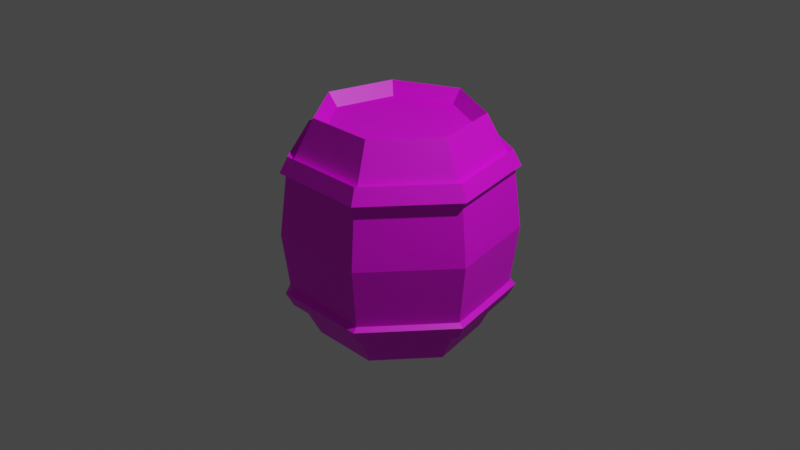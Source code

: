 # Source: barrel.blend  (saved by Blender 2.90.8; exported with 4.5.12 LTS)
import bpy
from mathutils import Matrix  # noqa: F401  (used for matrix-valued properties, if any)

bpy.ops.wm.read_factory_settings(use_empty=True)
scene = bpy.context.scene
scene.name = 'Scene'

# ---- collections
col_collection = bpy.data.collections.new('Collection'); scene.collection.children.link(col_collection)

# ---- images (referenced by path relative to the original .blend; pixels are not part of the script)
import os
ASSET_DIR = os.environ.get("B2B_ASSET_DIR", "")  # directory of the original .blend (textures are referenced by path, not embedded)
HERE = os.path.dirname(os.path.abspath(__file__))  # packed textures are extracted next to this script under _unpacked/

def load_image(name, relpath, width, height, colorspace="sRGB"):
    """Load a texture the original file referenced (path relative to the .blend, or extracted next to this script)."""
    p = next((c for c in (os.path.join(HERE, relpath), os.path.join(ASSET_DIR, relpath)) if relpath and os.path.exists(c)), "")
    if p:
        img = bpy.data.images.load(p, check_existing=True)
        img.name = name
    else:  # same state as the original file: an image datablock whose file is absent (Cycles renders it pink)
        img = bpy.data.images.new(name, width, height)
        img.source = "FILE"
        img.filepath = "//" + (relpath or name)
    img.colorspace_settings.name = colorspace
    return img
img_barrel_t_png = load_image('barrel_t.png', 'barrel_t.png', 1024, 1024, 'sRGB')

# ---- materials (node trees are filled in below, after node groups)
mat_material_001 = bpy.data.materials.new('Material.001')
mat_material_001.use_transparent_shadow = False

# ---- material node trees
mat_material_001.use_nodes = True; mat_material_001.node_tree.nodes.clear()
_N = mat_material_001.node_tree.nodes; _L = mat_material_001.node_tree.links
n0 = _N.new('ShaderNodeBsdfPrincipled'); n0.name = 'Principled BSDF'; n0.location = (10, 300)
n0.distribution = 'GGX'
n0.subsurface_method = 'BURLEY'
n0.inputs[3].default_value = 1.45
n0.inputs[27].default_value = (0.0, 0.0, 0.0, 1.0)
n0.inputs[28].default_value = 1.0
n1 = _N.new('ShaderNodeOutputMaterial'); n1.name = 'Material Output'; n1.location = (300, 300)
n2 = _N.new('ShaderNodeTexImage'); n2.name = 'Image Texture'; n2.location = (-280, 280)
n2.image = img_barrel_t_png
_L.new(n0.outputs[0], n1.inputs[0])
_L.new(n2.outputs[0], n0.inputs[0])
n1.is_active_output = True

# ---- world
world_world = bpy.data.worlds.new('World'); scene.world = world_world
world_world.use_nodes = True; world_world.node_tree.nodes.clear()
_N = world_world.node_tree.nodes; _L = world_world.node_tree.links
n0 = _N.new('ShaderNodeOutputWorld'); n0.name = 'World Output'; n0.location = (300, 300)
n1 = _N.new('ShaderNodeBackground'); n1.name = 'Background'; n1.location = (10, 300)
n1.inputs[0].default_value = (0.05088, 0.05088, 0.05088, 1.0)
_L.new(n1.outputs[0], n0.inputs[0])
n0.is_active_output = True
world_world.color = (0.05088, 0.05088, 0.05088)
world_world.use_sun_shadow = False
world_world.sun_shadow_jitter_overblur = 0.0

# ---- cameras
cam_camera = bpy.data.cameras.new('Camera')
cam_camera.clip_end = 100.0
cam_camera.ortho_scale = 7.314

# ---- lights
light_light = bpy.data.lights.new('Light', 'POINT')
light_light.transmission_factor = 0.0
light_light.energy = 1000.0
light_light.shadow_soft_size = 0.1
light_light.shadow_maximum_resolution = 0.006
light_light.use_absolute_resolution = True

# ---- meshes
me_cylinder = bpy.data.meshes.new('Cylinder')
me_cylinder.from_pydata([(-2.318e-08, 0.851, -1.186), (-2.318e-08, 0.851, 1.186), (0.6653, 0.5306, -1.186), (0.6653, 0.5306, 1.186), (0.8296, -0.1894, -1.186), (0.8296, -0.1894, 1.186), (0.3692, -0.7667, -1.186), (0.3692, -0.7667, 1.186), (-0.3692, -0.7667, -1.186), (-0.3692, -0.7667, 1.186), (-0.8296, -0.1894, -1.186), (-0.8296, -0.1894, 1.186), (-0.6653, 0.5306, -1.186), (-0.6653, 0.5306, 1.186), (0.0, 1.22, 5.855e-10), (0.9538, 0.7607, 5.855e-10), (1.189, -0.2715, 5.855e-10), (0.5293, -1.099, 5.855e-10), (-0.5293, -1.099, 5.855e-10), (-1.189, -0.2715, 5.855e-10), (-0.9538, 0.7607, 5.855e-10), (-3.557e-09, 1.142, 0.6287), (0.8925, 0.7118, 0.6287), (1.113, -0.254, 0.6287), (0.4953, -1.029, 0.6287), (-0.4953, -1.029, 0.6287), (-1.113, -0.254, 0.6287), (-0.8925, 0.7118, 0.6287), (0.8925, 0.7118, -0.6287), (1.113, -0.254, -0.6287), (0.4953, -1.029, -0.6287), (-0.4953, -1.029, -0.6287), (-1.113, -0.254, -0.6287), (-0.8925, 0.7118, -0.6287), (-3.557e-09, 1.142, -0.6287), (-2.652e-08, 0.7491, -1.044), (0.5856, 0.467, -1.044), (0.5856, 0.467, 1.044), (-2.652e-08, 0.7491, 1.044), (0.7303, -0.1667, -1.044), (0.7303, -0.1667, 1.044), (0.325, -0.6749, -1.044), (0.325, -0.6749, 1.044), (-0.325, -0.6749, -1.044), (-0.325, -0.6749, 1.044), (-0.7303, -0.1667, -1.044), (-0.7303, -0.1667, 1.044), (-0.5856, 0.467, -1.044), (-0.5856, 0.467, 1.044), (-9.024e-09, 1.061, 0.7841), (0.8292, 0.6613, 0.7841), (1.034, -0.236, 0.7841), (0.4602, -0.9556, 0.7841), (-0.4602, -0.9556, 0.7841), (-1.034, -0.236, 0.7841), (-0.8292, 0.6613, 0.7841), (0.8357, 0.6665, -0.7682), (1.042, -0.2379, -0.7682), (0.4638, -0.9631, -0.7682), (-0.4638, -0.9631, -0.7682), (-1.042, -0.2379, -0.7682), (-0.8357, 0.6665, -0.7682), (-8.464e-09, 1.069, -0.7682), (0.8734, 0.6965, 0.8256), (0.9401, 0.7497, 0.662), (1.089, -0.2486, 0.8256), (1.172, -0.2676, 0.662), (0.4847, -1.007, 0.8256), (0.5217, -1.083, 0.662), (-0.4847, -1.007, 0.8256), (-0.5217, -1.083, 0.662), (-1.089, -0.2486, 0.8256), (-1.172, -0.2676, 0.662), (-0.8734, 0.6965, 0.8256), (-0.9401, 0.7497, 0.662), (-1.138e-09, 1.202, 0.662), (-6.306e-09, 1.126, -0.8093), (-1.138e-09, 1.202, -0.6624), (0.9401, 0.7497, -0.6624), (1.172, -0.2676, -0.6624), (0.5217, -1.083, -0.6624), (-0.5217, -1.083, -0.6624), (-1.172, -0.2676, -0.6624), (-0.9401, 0.7497, -0.6624), (-6.896e-09, 1.117, 0.8256), (0.8802, 0.702, -0.8093), (1.098, -0.2505, -0.8093), (0.4885, -1.014, -0.8093), (-0.4885, -1.014, -0.8093), (-1.098, -0.2505, -0.8093), (-0.8802, 0.702, -0.8093)], [], [(49, 1, 3, 50), (50, 3, 5, 51), (51, 5, 7, 52), (52, 7, 9, 53), (53, 9, 11, 54), (4, 6, 41, 39), (54, 11, 13, 55), (55, 13, 1, 49), (11, 9, 44, 46), (33, 20, 14, 34), (32, 19, 20, 33), (31, 18, 19, 32), (30, 17, 18, 31), (29, 16, 17, 30), (28, 15, 16, 29), (34, 14, 15, 28), (20, 27, 21, 14), (19, 26, 27, 20), (18, 25, 26, 19), (17, 24, 25, 18), (16, 23, 24, 17), (15, 22, 23, 16), (14, 21, 22, 15), (49, 50, 63, 84), (57, 56, 85, 86), (50, 51, 65, 63), (58, 57, 86, 87), (33, 34, 77, 83), (51, 52, 67, 65), (22, 21, 75, 64), (37, 38, 48, 46, 44, 42, 40), (35, 36, 39, 41, 43, 45, 47), (0, 2, 36, 35), (7, 5, 40, 42), (3, 1, 38, 37), (10, 12, 47, 45), (13, 11, 46, 48), (6, 8, 43, 41), (9, 7, 42, 44), (2, 4, 39, 36), (12, 0, 35, 47), (5, 3, 37, 40), (1, 13, 48, 38), (8, 10, 45, 43), (59, 58, 87, 88), (32, 33, 83, 82), (52, 53, 69, 67), (23, 22, 64, 66), (60, 59, 88, 89), (31, 32, 82, 81), (53, 54, 71, 69), (12, 61, 62, 0), (10, 60, 61, 12), (8, 59, 60, 10), (6, 58, 59, 8), (4, 57, 58, 6), (2, 56, 57, 4), (0, 62, 56, 2), (76, 77, 78, 85), (85, 78, 79, 86), (86, 79, 80, 87), (87, 80, 81, 88), (88, 81, 82, 89), (89, 82, 83, 90), (90, 83, 77, 76), (74, 73, 84, 75), (72, 71, 73, 74), (70, 69, 71, 72), (68, 67, 69, 70), (66, 65, 67, 68), (64, 63, 65, 66), (75, 84, 63, 64), (56, 62, 76, 85), (21, 27, 74, 75), (34, 28, 78, 77), (27, 26, 72, 74), (28, 29, 79, 78), (26, 25, 70, 72), (55, 49, 84, 73), (29, 30, 80, 79), (62, 61, 90, 76), (25, 24, 68, 70), (54, 55, 73, 71), (30, 31, 81, 80), (61, 60, 89, 90), (24, 23, 66, 68)])
_uv = me_cylinder.uv_layers.new(name='UVMap')
_uv.uv.foreach_set('vector', [0.08105, 0.9806, 0.0189, 0.9806, 0.0189, 0.8447, 0.08105, 0.8447, 0.08105, 0.8447, 0.0189, 0.8447, 0.0189, 0.7089, 0.08105, 0.7089, 0.08105, 0.7089, 0.0189, 0.7089, 0.0189, 0.573, 0.08105, 0.573, 0.08105, 0.573, 0.0189, 0.573, 0.0189, 0.4372, 0.08105, 0.4372, 0.08105, 0.4372, 0.0189, 0.4372, 0.0189, 0.3014, 0.08105, 0.3014, 0.4119, 0.7089, 0.4119, 0.573, 0.4119, 0.573, 0.4119, 0.7089, 0.08105, 0.3014, 0.0189, 0.3014, 0.0189, 0.1655, 0.08105, 0.1655, 0.08105, 0.1655, 0.0189, 0.1655, 0.0189, 0.02968, 0.08105, 0.02968, 0.0189, 0.3014, 0.0189, 0.4372, 0.0189, 0.4372, 0.0189, 0.3014, 0.311, 0.1655, 0.2101, 0.1655, 0.2101, 0.02968, 0.311, 0.02968, 0.311, 0.3014, 0.2101, 0.3014, 0.2101, 0.1655, 0.311, 0.1655, 0.311, 0.4372, 0.2101, 0.4372, 0.2101, 0.3014, 0.311, 0.3014, 0.311, 0.573, 0.2101, 0.573, 0.2101, 0.4372, 0.311, 0.4372, 0.311, 0.7089, 0.2101, 0.7089, 0.2101, 0.573, 0.311, 0.573, 0.311, 0.8447, 0.2101, 0.8447, 0.2101, 0.7089, 0.311, 0.7089, 0.311, 0.9806, 0.2101, 0.9806, 0.2101, 0.8447, 0.311, 0.8447, 0.2101, 0.1655, 0.1092, 0.1655, 0.1092, 0.02968, 0.2101, 0.02968, 0.2101, 0.3014, 0.1092, 0.3014, 0.1092, 0.1655, 0.2101, 0.1655, 0.2101, 0.4372, 0.1092, 0.4372, 0.1092, 0.3014, 0.2101, 0.3014, 0.2101, 0.573, 0.1092, 0.573, 0.1092, 0.4372, 0.2101, 0.4372, 0.2101, 0.7089, 0.1092, 0.7089, 0.1092, 0.573, 0.2101, 0.573, 0.2101, 0.8447, 0.1092, 0.8447, 0.1092, 0.7089, 0.2101, 0.7089, 0.2101, 0.9806, 0.1092, 0.9806, 0.1092, 0.8447, 0.2101, 0.8447, 0.08105, 0.9806, 0.08105, 0.8447, 0.08105, 0.8447, 0.08105, 0.9806, 0.3362, 0.7089, 0.3362, 0.8447, 0.3362, 0.8447, 0.3362, 0.7089, 0.08105, 0.8447, 0.08105, 0.7089, 0.08105, 0.7089, 0.08105, 0.8447, 0.3362, 0.573, 0.3362, 0.7089, 0.3362, 0.7089, 0.3362, 0.573, 0.311, 0.1655, 0.311, 0.02968, 0.311, 0.02968, 0.311, 0.1655, 0.08105, 0.7089, 0.08105, 0.573, 0.08105, 0.573, 0.08105, 0.7089, 0.1092, 0.8447, 0.1092, 0.9806, 0.1092, 0.9806, 0.1092, 0.8447, 0.5747, 0.374, 0.517, 0.2328, 0.5747, 0.09159, 0.7044, 0.05671, 0.8084, 0.1544, 0.8084, 0.3112, 0.7044, 0.4089, 0.4785, 0.7216, 0.5515, 0.9, 0.7154, 0.944, 0.8469, 0.8206, 0.8469, 0.6225, 0.7154, 0.4991, 0.5515, 0.5431, 0.4119, 0.9806, 0.4119, 0.8447, 0.4119, 0.8447, 0.4119, 0.9806, 0.0189, 0.573, 0.0189, 0.7089, 0.0189, 0.7089, 0.0189, 0.573, 0.0189, 0.8447, 0.0189, 0.9806, 0.0189, 0.9806, 0.0189, 0.8447, 0.4119, 0.3014, 0.4119, 0.1655, 0.4119, 0.1655, 0.4119, 0.3014, 0.0189, 0.1655, 0.0189, 0.3014, 0.0189, 0.3014, 0.0189, 0.1655, 0.4119, 0.573, 0.4119, 0.4372, 0.4119, 0.4372, 0.4119, 0.573, 0.0189, 0.4372, 0.0189, 0.573, 0.0189, 0.573, 0.0189, 0.4372, 0.4119, 0.8447, 0.4119, 0.7089, 0.4119, 0.7089, 0.4119, 0.8447, 0.4119, 0.1655, 0.4119, 0.02968, 0.4119, 0.02968, 0.4119, 0.1655, 0.0189, 0.7089, 0.0189, 0.8447, 0.0189, 0.8447, 0.0189, 0.7089, 0.0189, 0.02968, 0.0189, 0.1655, 0.0189, 0.1655, 0.0189, 0.02968, 0.4119, 0.4372, 0.4119, 0.3014, 0.4119, 0.3014, 0.4119, 0.4372, 0.3362, 0.4372, 0.3362, 0.573, 0.3362, 0.573, 0.3362, 0.4372, 0.311, 0.3014, 0.311, 0.1655, 0.311, 0.1655, 0.311, 0.3014, 0.08105, 0.573, 0.08105, 0.4372, 0.08105, 0.4372, 0.08105, 0.573, 0.1092, 0.7089, 0.1092, 0.8447, 0.1092, 0.8447, 0.1092, 0.7089, 0.3362, 0.3014, 0.3362, 0.4372, 0.3362, 0.4372, 0.3362, 0.3014, 0.311, 0.4372, 0.311, 0.3014, 0.311, 0.3014, 0.311, 0.4372, 0.08105, 0.4372, 0.08105, 0.3014, 0.08105, 0.3014, 0.08105, 0.4372, 0.4119, 0.1655, 0.3362, 0.1655, 0.3362, 0.02968, 0.4119, 0.02968, 0.4119, 0.3014, 0.3362, 0.3014, 0.3362, 0.1655, 0.4119, 0.1655, 0.4119, 0.4372, 0.3362, 0.4372, 0.3362, 0.3014, 0.4119, 0.3014, 0.4119, 0.573, 0.3362, 0.573, 0.3362, 0.4372, 0.4119, 0.4372, 0.4119, 0.7089, 0.3362, 0.7089, 0.3362, 0.573, 0.4119, 0.573, 0.4119, 0.8447, 0.3362, 0.8447, 0.3362, 0.7089, 0.4119, 0.7089, 0.4119, 0.9806, 0.3362, 0.9806, 0.3362, 0.8447, 0.4119, 0.8447, 0.3362, 0.9806, 0.311, 0.9806, 0.311, 0.8447, 0.3362, 0.8447, 0.3362, 0.8447, 0.311, 0.8447, 0.311, 0.7089, 0.3362, 0.7089, 0.3362, 0.7089, 0.311, 0.7089, 0.311, 0.573, 0.3362, 0.573, 0.3362, 0.573, 0.311, 0.573, 0.311, 0.4372, 0.3362, 0.4372, 0.3362, 0.4372, 0.311, 0.4372, 0.311, 0.3014, 0.3362, 0.3014, 0.3362, 0.3014, 0.311, 0.3014, 0.311, 0.1655, 0.3362, 0.1655, 0.3362, 0.1655, 0.311, 0.1655, 0.311, 0.02968, 0.3362, 0.02968, 0.1092, 0.1655, 0.08105, 0.1655, 0.08105, 0.02968, 0.1092, 0.02968, 0.1092, 0.3014, 0.08105, 0.3014, 0.08105, 0.1655, 0.1092, 0.1655, 0.1092, 0.4372, 0.08105, 0.4372, 0.08105, 0.3014, 0.1092, 0.3014, 0.1092, 0.573, 0.08105, 0.573, 0.08105, 0.4372, 0.1092, 0.4372, 0.1092, 0.7089, 0.08105, 0.7089, 0.08105, 0.573, 0.1092, 0.573, 0.1092, 0.8447, 0.08105, 0.8447, 0.08105, 0.7089, 0.1092, 0.7089, 0.1092, 0.9806, 0.08105, 0.9806, 0.08105, 0.8447, 0.1092, 0.8447, 0.3362, 0.8447, 0.3362, 0.9806, 0.3362, 0.9806, 0.3362, 0.8447, 0.1092, 0.02968, 0.1092, 0.1655, 0.1092, 0.1655, 0.1092, 0.02968, 0.311, 0.9806, 0.311, 0.8447, 0.311, 0.8447, 0.311, 0.9806, 0.1092, 0.1655, 0.1092, 0.3014, 0.1092, 0.3014, 0.1092, 0.1655, 0.311, 0.8447, 0.311, 0.7089, 0.311, 0.7089, 0.311, 0.8447, 0.1092, 0.3014, 0.1092, 0.4372, 0.1092, 0.4372, 0.1092, 0.3014, 0.08105, 0.1655, 0.08105, 0.02968, 0.08105, 0.02968, 0.08105, 0.1655, 0.311, 0.7089, 0.311, 0.573, 0.311, 0.573, 0.311, 0.7089, 0.3362, 0.02968, 0.3362, 0.1655, 0.3362, 0.1655, 0.3362, 0.02968, 0.1092, 0.4372, 0.1092, 0.573, 0.1092, 0.573, 0.1092, 0.4372, 0.08105, 0.3014, 0.08105, 0.1655, 0.08105, 0.1655, 0.08105, 0.3014, 0.311, 0.573, 0.311, 0.4372, 0.311, 0.4372, 0.311, 0.573, 0.3362, 0.1655, 0.3362, 0.3014, 0.3362, 0.3014, 0.3362, 0.1655, 0.1092, 0.573, 0.1092, 0.7089, 0.1092, 0.7089, 0.1092, 0.573])
me_cylinder.materials.append(mat_material_001)
me_cylinder.use_remesh_fix_poles = True
me_cylinder.use_remesh_preserve_attributes = False
me_cylinder.use_mirror_vertex_groups = False
me_cylinder.update()

# ---- objects
ob_light = bpy.data.objects.new('Light', light_light)
ob_camera = bpy.data.objects.new('Camera', cam_camera)
ob_cylinder = bpy.data.objects.new('Cylinder', me_cylinder)

# ---- transforms, parenting, visibility, modifiers, constraints
ob_light.location = (4.076, 1.005, 5.904)
ob_light.rotation_euler = (0.6503, 0.05522, 1.866)
ob_light.lock_rotations_4d = False
ob_light.empty_display_type = 'ARROWS'
ob_light.color = (0.0, 0.0, 0.0, 0.0)
ob_light.lineart.crease_threshold = 0.0
ob_camera.location = (7.359, -6.926, 4.958)
ob_camera.rotation_euler = (1.109, 0.0, 0.8149)
ob_camera.lock_rotations_4d = False
ob_camera.empty_display_type = 'ARROWS'
ob_camera.color = (0.0, 0.0, 0.0, 0.0)
ob_camera.display_type = 'WIRE'
ob_camera.lineart.crease_threshold = 0.0
ob_cylinder.location = (0.0, 0.0, 0.0)
ob_cylinder.lineart.crease_threshold = 0.0

# ---- collection membership
col_collection.objects.link(ob_light)
col_collection.objects.link(ob_camera)
col_collection.objects.link(ob_cylinder)

# ---- scene / render settings (as saved in the file)
scene.camera = ob_camera
scene.frame_start = 1; scene.frame_end = 250; scene.frame_set(0)
scene.render.engine = 'BLENDER_EEVEE_NEXT'
scene.cycles.use_denoising = False
scene.cycles.samples = 128
scene.cycles.sampling_pattern = 'TABULATED_SOBOL'
scene.cycles.use_adaptive_sampling = False
scene.cycles.use_light_tree = False
scene.view_settings.view_transform = 'Filmic'
bpy.context.view_layer.update()
